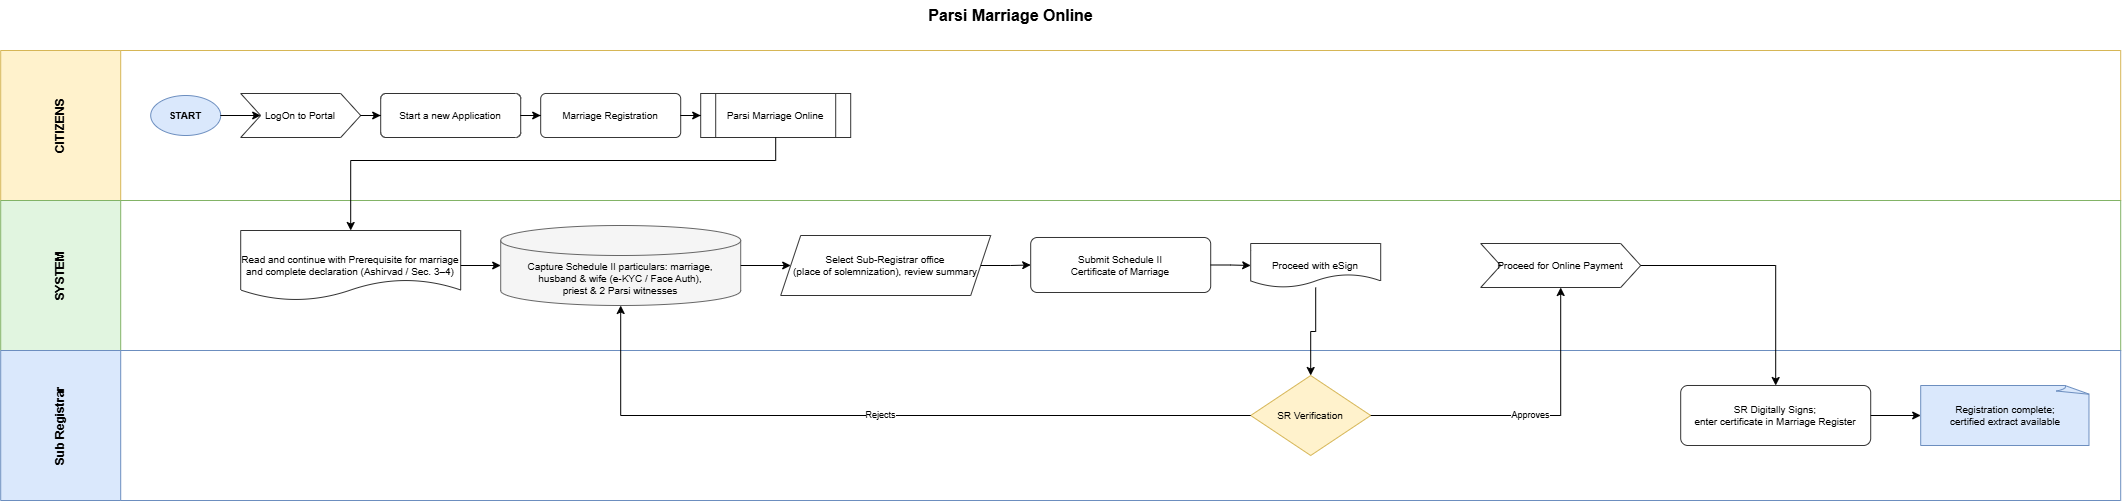

The diagram above was exported from draw.io. Its source (the exported page's mxGraphModel, read from the mxfile embedded in the PNG):
<mxGraphModel dx="3535" dy="1858" grid="1" gridSize="10" guides="1" tooltips="1" connect="1" arrows="1" fold="1" page="1" pageScale="1" pageWidth="3400" pageHeight="590" math="0" shadow="0">
  <root>
    <mxCell id="0" />
    <mxCell id="1" parent="0" />
    <mxCell id="2" parent="1" style="text;html=1;strokeColor=none;fillColor=none;align=center;verticalAlign=middle;fontSize=16;fontStyle=1" value="Parsi Marriage Online" vertex="1">
      <mxGeometry height="30" width="700" x="700" y="30" as="geometry" />
    </mxCell>
    <mxCell id="3" parent="1" style="swimlane;horizontal=0;whiteSpace=wrap;html=1;startSize=120;fillColor=#fff2cc;strokeColor=#d6b656;fontStyle=1;fontSize=12;align=center;" value="CITIZENS" vertex="1">
      <mxGeometry height="150" width="2120" x="40" y="80" as="geometry" />
    </mxCell>
    <mxCell id="4" parent="3" style="ellipse;whiteSpace=wrap;html=1;fontSize=10;align=center;fillColor=#dae8fc;strokeColor=#6c8ebf;fontStyle=1" value="START" vertex="1">
      <mxGeometry height="40" width="70" x="150" y="45" as="geometry" />
    </mxCell>
    <mxCell id="5" parent="3" style="shape=step;perimeter=stepPerimeter;whiteSpace=wrap;html=1;fixedSize=1;fontSize=10;fillColor=#ffffff;strokeColor=#333333;" value="LogOn to Portal" vertex="1">
      <mxGeometry height="44" width="120" x="240" y="43" as="geometry" />
    </mxCell>
    <mxCell id="6" parent="3" style="rounded=1;arcSize=12;whiteSpace=wrap;html=1;fontSize=10;align=center;fillColor=#ffffff;strokeColor=#333333;" value="Start a new Application" vertex="1">
      <mxGeometry height="44" width="140" x="380" y="43" as="geometry" />
    </mxCell>
    <mxCell id="7" parent="3" style="rounded=1;arcSize=12;whiteSpace=wrap;html=1;fontSize=10;align=center;fillColor=#ffffff;strokeColor=#333333;" value="Marriage Registration" vertex="1">
      <mxGeometry height="44" width="140" x="540" y="43" as="geometry" />
    </mxCell>
    <mxCell id="8" parent="3" style="shape=process;whiteSpace=wrap;html=1;fontSize=10;align=center;fillColor=#ffffff;strokeColor=#333333;" value="Parsi Marriage Online" vertex="1">
      <mxGeometry height="44" width="150" x="700" y="43" as="geometry" />
    </mxCell>
    <mxCell id="9" parent="1" style="swimlane;horizontal=0;whiteSpace=wrap;html=1;startSize=120;fillColor=#e1f5e0;strokeColor=#82b366;fontStyle=1;fontSize=12;align=center;" value="SYSTEM" vertex="1">
      <mxGeometry height="150" width="2120" x="40" y="230" as="geometry" />
    </mxCell>
    <mxCell id="10" parent="9" style="shape=document;whiteSpace=wrap;html=1;fontSize=10;align=center;fillColor=#ffffff;strokeColor=#333333;" value="Read and continue with Prerequisite for marriage&#10;and complete declaration (Ashirvad / Sec. 3–4)" vertex="1">
      <mxGeometry height="70" width="220" x="240" y="30" as="geometry" />
    </mxCell>
    <mxCell id="11" parent="9" style="shape=cylinder3;boundedLbl=1;whiteSpace=wrap;html=1;fontSize=10;align=center;fillColor=#f5f5f5;strokeColor=#666666;" value="Capture Schedule II particulars: marriage,&#10;husband &amp; wife (e-KYC / Face Auth),&#10;priest &amp; 2 Parsi witnesses" vertex="1">
      <mxGeometry height="80" width="240" x="500" y="25" as="geometry" />
    </mxCell>
    <mxCell id="12" parent="9" style="shape=parallelogram;perimeter=parallelogramPerimeter;whiteSpace=wrap;html=1;fixedSize=1;fontSize=10;fillColor=#ffffff;strokeColor=#333333;" value="Select Sub-Registrar office&#10;(place of solemnization), review summary" vertex="1">
      <mxGeometry height="60" width="210" x="780" y="35" as="geometry" />
    </mxCell>
    <mxCell id="13" parent="9" style="rounded=1;arcSize=12;whiteSpace=wrap;html=1;fontSize=10;align=center;fillColor=#ffffff;strokeColor=#333333;" value="Submit Schedule II&#10;Certificate of Marriage" vertex="1">
      <mxGeometry height="55" width="180" x="1030" y="37" as="geometry" />
    </mxCell>
    <mxCell id="14" parent="9" style="shape=document;whiteSpace=wrap;html=1;fontSize=10;align=center;fillColor=#ffffff;strokeColor=#333333;" value="Proceed with eSign" vertex="1">
      <mxGeometry height="44" width="130" x="1250" y="43" as="geometry" />
    </mxCell>
    <mxCell id="15" parent="9" style="shape=step;perimeter=stepPerimeter;whiteSpace=wrap;html=1;fixedSize=1;fontSize=10;fillColor=#ffffff;strokeColor=#333333;" value="Proceed for Online Payment" vertex="1">
      <mxGeometry height="44" width="160" x="1480" y="43" as="geometry" />
    </mxCell>
    <mxCell id="16" parent="1" style="swimlane;horizontal=0;whiteSpace=wrap;html=1;startSize=120;fillColor=#dae8fc;strokeColor=#6c8ebf;fontStyle=1;fontSize=12;align=center;" value="Sub Registrar" vertex="1">
      <mxGeometry height="150" width="2120" x="40" y="380" as="geometry" />
    </mxCell>
    <mxCell id="17" parent="16" style="rhombus;whiteSpace=wrap;html=1;fontSize=10;align=center;fillColor=#fff2cc;strokeColor=#d6b656;" value="SR Verification" vertex="1">
      <mxGeometry height="80" width="120" x="1250" y="25" as="geometry" />
    </mxCell>
    <mxCell id="18" parent="16" style="rounded=1;arcSize=12;whiteSpace=wrap;html=1;fontSize=10;align=center;fillColor=#ffffff;strokeColor=#333333;" value="SR Digitally Signs;&#10;enter certificate in Marriage Register" vertex="1">
      <mxGeometry height="60" width="190" x="1680" y="35" as="geometry" />
    </mxCell>
    <mxCell id="19" parent="16" style="shape=mxgraph.basic.document;whiteSpace=wrap;html=1;fontSize=10;fillColor=#dae8fc;strokeColor=#6c8ebf;" value="Registration complete;&#10;certified extract available" vertex="1">
      <mxGeometry height="60" width="170" x="1920" y="35" as="geometry" />
    </mxCell>
    <mxCell id="20" edge="1" parent="1" source="4" style="edgeStyle=orthogonalEdgeStyle;rounded=0;orthogonalLoop=1;jettySize=auto;html=1;fontSize=9;endArrow=classic;" target="5">
      <mxGeometry relative="1" as="geometry" />
    </mxCell>
    <mxCell id="21" edge="1" parent="1" source="5" style="edgeStyle=orthogonalEdgeStyle;rounded=0;orthogonalLoop=1;jettySize=auto;html=1;fontSize=9;endArrow=classic;" target="6">
      <mxGeometry relative="1" as="geometry" />
    </mxCell>
    <mxCell id="22" edge="1" parent="1" source="6" style="edgeStyle=orthogonalEdgeStyle;rounded=0;orthogonalLoop=1;jettySize=auto;html=1;fontSize=9;endArrow=classic;" target="7">
      <mxGeometry relative="1" as="geometry" />
    </mxCell>
    <mxCell id="23" edge="1" parent="1" source="7" style="edgeStyle=orthogonalEdgeStyle;rounded=0;orthogonalLoop=1;jettySize=auto;html=1;fontSize=9;endArrow=classic;" target="8">
      <mxGeometry relative="1" as="geometry" />
    </mxCell>
    <mxCell id="24" edge="1" parent="1" source="8" style="edgeStyle=orthogonalEdgeStyle;rounded=0;orthogonalLoop=1;jettySize=auto;html=1;fontSize=9;endArrow=classic;" target="10">
      <mxGeometry relative="1" as="geometry">
        <Array as="points">
          <mxPoint x="815" y="190" />
          <mxPoint x="390" y="190" />
        </Array>
      </mxGeometry>
    </mxCell>
    <mxCell id="25" edge="1" parent="1" source="10" style="edgeStyle=orthogonalEdgeStyle;rounded=0;orthogonalLoop=1;jettySize=auto;html=1;fontSize=9;endArrow=classic;" target="11">
      <mxGeometry relative="1" as="geometry" />
    </mxCell>
    <mxCell id="26" edge="1" parent="1" source="11" style="edgeStyle=orthogonalEdgeStyle;rounded=0;orthogonalLoop=1;jettySize=auto;html=1;fontSize=9;endArrow=classic;" target="12">
      <mxGeometry relative="1" as="geometry" />
    </mxCell>
    <mxCell id="27" edge="1" parent="1" source="12" style="edgeStyle=orthogonalEdgeStyle;rounded=0;orthogonalLoop=1;jettySize=auto;html=1;fontSize=9;endArrow=classic;" target="13">
      <mxGeometry relative="1" as="geometry" />
    </mxCell>
    <mxCell id="28" edge="1" parent="1" source="13" style="edgeStyle=orthogonalEdgeStyle;rounded=0;orthogonalLoop=1;jettySize=auto;html=1;fontSize=9;endArrow=classic;" target="14">
      <mxGeometry relative="1" as="geometry" />
    </mxCell>
    <mxCell id="29" edge="1" parent="1" source="14" style="edgeStyle=orthogonalEdgeStyle;rounded=0;orthogonalLoop=1;jettySize=auto;html=1;fontSize=9;endArrow=classic;" target="17">
      <mxGeometry relative="1" as="geometry" />
    </mxCell>
    <mxCell id="30" edge="1" parent="1" source="17" style="edgeStyle=orthogonalEdgeStyle;rounded=0;orthogonalLoop=1;jettySize=auto;html=1;fontSize=9;endArrow=classic;" target="15" value="Approves">
      <mxGeometry relative="1" as="geometry" />
    </mxCell>
    <mxCell id="31" edge="1" parent="1" source="17" style="edgeStyle=orthogonalEdgeStyle;rounded=0;orthogonalLoop=1;jettySize=auto;html=1;fontSize=9;endArrow=classic;" target="11" value="Rejects">
      <mxGeometry relative="1" as="geometry" />
    </mxCell>
    <mxCell id="32" edge="1" parent="1" source="15" style="edgeStyle=orthogonalEdgeStyle;rounded=0;orthogonalLoop=1;jettySize=auto;html=1;fontSize=9;endArrow=classic;" target="18">
      <mxGeometry relative="1" as="geometry" />
    </mxCell>
    <mxCell id="33" edge="1" parent="1" source="18" style="edgeStyle=orthogonalEdgeStyle;rounded=0;orthogonalLoop=1;jettySize=auto;html=1;fontSize=9;endArrow=classic;" target="19">
      <mxGeometry relative="1" as="geometry" />
    </mxCell>
  </root>
</mxGraphModel>